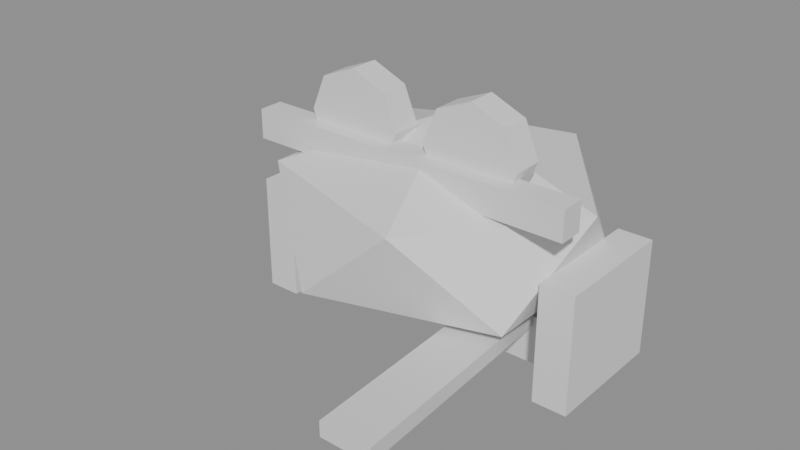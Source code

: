 # Source: frog_paracadutista.blend  (saved by Blender 5.2.44; exported with 4.5.12 LTS)
import bpy
from mathutils import Matrix  # noqa: F401  (used for matrix-valued properties, if any)

bpy.ops.wm.read_factory_settings(use_empty=True)
scene = bpy.context.scene
scene.name = 'Scene'

# ---- materials (node trees are filled in below, after node groups)
mat_leather = bpy.data.materials.new('leather')
mat_leather.diffuse_color = (0.45, 0.28, 0.15, 1.0)
mat_tire = bpy.data.materials.new('tire')
mat_tire.diffuse_color = (0.04, 0.04, 0.04, 1.0)
mat_metal = bpy.data.materials.new('metal')
mat_metal.diffuse_color = (0.55, 0.55, 0.6, 1.0)
mat_lens = bpy.data.materials.new('lens')
mat_lens.diffuse_color = (0.3, 0.6, 0.85, 1.0)
mat_scarf = bpy.data.materials.new('scarf')
mat_scarf.diffuse_color = (0.85, 0.15, 0.15, 1.0)

# ---- material node trees
mat_leather.use_nodes = True; mat_leather.node_tree.nodes.clear()
_N = mat_leather.node_tree.nodes; _L = mat_leather.node_tree.links
n0 = _N.new('ShaderNodeBsdfPrincipled'); n0.name = 'Principled BSDF'; n0.location = (-200, 100)
n0.inputs[10].default_value = 0.005
n1 = _N.new('ShaderNodeOutputMaterial'); n1.name = 'Material Output'; n1.location = (200, 100)
_L.new(n0.outputs[0], n1.inputs[0])
n1.is_active_output = True
mat_tire.use_nodes = True; mat_tire.node_tree.nodes.clear()
_N = mat_tire.node_tree.nodes; _L = mat_tire.node_tree.links
n0 = _N.new('ShaderNodeBsdfPrincipled'); n0.name = 'Principled BSDF'; n0.location = (-200, 100)
n0.inputs[10].default_value = 0.005
n1 = _N.new('ShaderNodeOutputMaterial'); n1.name = 'Material Output'; n1.location = (200, 100)
_L.new(n0.outputs[0], n1.inputs[0])
n1.is_active_output = True
mat_metal.use_nodes = True; mat_metal.node_tree.nodes.clear()
_N = mat_metal.node_tree.nodes; _L = mat_metal.node_tree.links
n0 = _N.new('ShaderNodeBsdfPrincipled'); n0.name = 'Principled BSDF'; n0.location = (-200, 100)
n0.inputs[10].default_value = 0.005
n1 = _N.new('ShaderNodeOutputMaterial'); n1.name = 'Material Output'; n1.location = (200, 100)
_L.new(n0.outputs[0], n1.inputs[0])
n1.is_active_output = True
mat_lens.use_nodes = True; mat_lens.node_tree.nodes.clear()
_N = mat_lens.node_tree.nodes; _L = mat_lens.node_tree.links
n0 = _N.new('ShaderNodeBsdfPrincipled'); n0.name = 'Principled BSDF'; n0.location = (-200, 100)
n0.inputs[10].default_value = 0.005
n1 = _N.new('ShaderNodeOutputMaterial'); n1.name = 'Material Output'; n1.location = (200, 100)
_L.new(n0.outputs[0], n1.inputs[0])
n1.is_active_output = True
mat_scarf.use_nodes = True; mat_scarf.node_tree.nodes.clear()
_N = mat_scarf.node_tree.nodes; _L = mat_scarf.node_tree.links
n0 = _N.new('ShaderNodeBsdfPrincipled'); n0.name = 'Principled BSDF'; n0.location = (-200, 100)
n0.inputs[10].default_value = 0.005
n1 = _N.new('ShaderNodeOutputMaterial'); n1.name = 'Material Output'; n1.location = (200, 100)
_L.new(n0.outputs[0], n1.inputs[0])
n1.is_active_output = True

# ---- meshes
me_head__cap = bpy.data.meshes.new('Head__cap')
me_head__cap.from_pydata([(0.0, -0.01, -0.038), (0.2605, -0.1898, 0.07145), (-0.0995, -0.3009, 0.07145), (-0.322, -0.01, 0.07145), (-0.0995, 0.2809, 0.07145), (0.2605, 0.1698, 0.07145), (0.0995, -0.3009, 0.2485), (-0.2605, -0.1898, 0.2485), (-0.2605, 0.1698, 0.2485), (0.0995, 0.2809, 0.2485), (0.322, -0.01, 0.2485), (0.0, -0.01, 0.358), (0.29, -0.13, -0.08), (0.36, -0.13, -0.08), (0.36, 0.13, -0.08), (0.29, 0.13, -0.08), (0.29, -0.13, 0.16), (0.36, -0.13, 0.16), (0.36, 0.13, 0.16), (0.29, 0.13, 0.16), (-0.29, -0.13, -0.08), (-0.36, -0.13, -0.08), (-0.36, 0.13, -0.08), (-0.29, 0.13, -0.08), (-0.29, -0.13, 0.16), (-0.36, -0.13, 0.16), (-0.36, 0.13, 0.16), (-0.29, 0.13, 0.16)], [], [(0, 1, 2), (1, 0, 5), (0, 2, 3), (0, 3, 4), (0, 4, 5), (1, 5, 10), (2, 1, 6), (3, 2, 7), (4, 3, 8), (5, 4, 9), (1, 10, 6), (2, 6, 7), (3, 7, 8), (4, 8, 9), (5, 9, 10), (6, 10, 11), (7, 6, 11), (8, 7, 11), (9, 8, 11), (10, 9, 11), (12, 15, 14, 13), (16, 17, 18, 19), (12, 13, 17, 16), (13, 14, 18, 17), (14, 15, 19, 18), (15, 12, 16, 19), (20, 21, 22, 23), (24, 27, 26, 25), (20, 24, 25, 21), (21, 25, 26, 22), (22, 26, 27, 23), (23, 27, 24, 20)])
_uv = me_head__cap.uv_layers.new(name='UVMap')
_uv.uv.foreach_set('vector', [0.1818, 0.0, 0.2727, 0.1575, 0.09091, 0.1575, 0.2727, 0.1575, 0.3636, 0.0, 0.4545, 0.1575, 0.9091, 0.0, 1.0, 0.1575, 0.8182, 0.1575, 0.7273, 0.0, 0.8182, 0.1575, 0.6364, 0.1575, 0.5455, 0.0, 0.6364, 0.1575, 0.4545, 0.1575, 0.2727, 0.1575, 0.4545, 0.1575, 0.3636, 0.3149, 0.09091, 0.1575, 0.2727, 0.1575, 0.1818, 0.3149, 0.8182, 0.1575, 1.0, 0.1575, 0.9091, 0.3149, 0.6364, 0.1575, 0.8182, 0.1575, 0.7273, 0.3149, 0.4545, 0.1575, 0.6364, 0.1575, 0.5455, 0.3149, 0.2727, 0.1575, 0.3636, 0.3149, 0.1818, 0.3149, 0.09091, 0.1575, 0.1818, 0.3149, 0.0, 0.3149, 0.8182, 0.1575, 0.9091, 0.3149, 0.7273, 0.3149, 0.6364, 0.1575, 0.7273, 0.3149, 0.5455, 0.3149, 0.4545, 0.1575, 0.5455, 0.3149, 0.3636, 0.3149, 0.1818, 0.3149, 0.3636, 0.3149, 0.2727, 0.4724, 0.0, 0.3149, 0.1818, 0.3149, 0.09091, 0.4724, 0.7273, 0.3149, 0.9091, 0.3149, 0.8182, 0.4724, 0.5455, 0.3149, 0.7273, 0.3149, 0.6364, 0.4724, 0.3636, 0.3149, 0.5455, 0.3149, 0.4545, 0.4724, 0.0, 0.0, 0.0, 0.0, 0.0, 0.0, 0.0, 0.0, 0.0, 0.0, 0.0, 0.0, 0.0, 0.0, 0.0, 0.0, 0.0, 0.0, 0.0, 0.0, 0.0, 0.0, 0.0, 0.0, 0.0, 0.0, 0.0, 0.0, 0.0, 0.0, 0.0, 0.0, 0.0, 0.0, 0.0, 0.0, 0.0, 0.0, 0.0, 0.0, 0.0, 0.0, 0.0, 0.0, 0.0, 0.0, 0.0, 0.0, 0.0, 0.0, 0.0, 0.0, 0.0, 0.0, 0.0, 0.0, 0.0, 0.0, 0.0, 0.0, 0.0, 0.0, 0.0, 0.0, 0.0, 0.0, 0.0, 0.0, 0.0, 0.0, 0.0, 0.0, 0.0, 0.0, 0.0, 0.0, 0.0, 0.0, 0.0, 0.0, 0.0, 0.0, 0.0, 0.0, 0.0, 0.0, 0.0, 0.0, 0.0, 0.0, 0.0, 0.0, 0.0, 0.0, 0.0, 0.0])
me_head__cap.materials.append(mat_leather)
me_head__cap.update()
me_head__goggles = bpy.data.meshes.new('Head__goggles')
me_head__goggles.from_pydata([(-0.34, -0.15, 0.26), (0.34, -0.15, 0.26), (0.34, -0.1, 0.26), (-0.34, -0.1, 0.26), (-0.34, -0.15, 0.32), (0.34, -0.15, 0.32), (0.34, -0.1, 0.32), (-0.34, -0.1, 0.32), (0.13, -0.06, 0.44), (0.13, -0.12, 0.44), (0.2007, -0.06, 0.4107), (0.2007, -0.12, 0.4107), (0.23, -0.06, 0.34), (0.23, -0.12, 0.34), (0.2007, -0.06, 0.2693), (0.2007, -0.12, 0.2693), (0.13, -0.06, 0.24), (0.13, -0.12, 0.24), (0.05929, -0.06, 0.2693), (0.05929, -0.12, 0.2693), (0.03, -0.06, 0.34), (0.03, -0.12, 0.34), (0.05929, -0.06, 0.4107), (0.05929, -0.12, 0.4107), (0.13, -0.045, 0.415), (0.13, -0.115, 0.415), (0.183, -0.045, 0.393), (0.183, -0.115, 0.393), (0.205, -0.045, 0.34), (0.205, -0.115, 0.34), (0.183, -0.045, 0.287), (0.183, -0.115, 0.287), (0.13, -0.045, 0.265), (0.13, -0.115, 0.265), (0.07697, -0.045, 0.287), (0.07697, -0.115, 0.287), (0.055, -0.045, 0.34), (0.055, -0.115, 0.34), (0.07697, -0.045, 0.393), (0.07697, -0.115, 0.393), (-0.13, -0.06, 0.44), (-0.13, -0.12, 0.44), (-0.05929, -0.06, 0.4107), (-0.05929, -0.12, 0.4107), (-0.03, -0.06, 0.34), (-0.03, -0.12, 0.34), (-0.05929, -0.06, 0.2693), (-0.05929, -0.12, 0.2693), (-0.13, -0.06, 0.24), (-0.13, -0.12, 0.24), (-0.2007, -0.06, 0.2693), (-0.2007, -0.12, 0.2693), (-0.23, -0.06, 0.34), (-0.23, -0.12, 0.34), (-0.2007, -0.06, 0.4107), (-0.2007, -0.12, 0.4107), (-0.13, -0.045, 0.415), (-0.13, -0.115, 0.415), (-0.07697, -0.045, 0.393), (-0.07697, -0.115, 0.393), (-0.055, -0.045, 0.34), (-0.055, -0.115, 0.34), (-0.07697, -0.045, 0.287), (-0.07697, -0.115, 0.287), (-0.13, -0.045, 0.265), (-0.13, -0.115, 0.265), (-0.183, -0.045, 0.287), (-0.183, -0.115, 0.287), (-0.205, -0.045, 0.34), (-0.205, -0.115, 0.34), (-0.183, -0.045, 0.393), (-0.183, -0.115, 0.393)], [], [(0, 3, 2, 1), (4, 5, 6, 7), (0, 1, 5, 4), (1, 2, 6, 5), (2, 3, 7, 6), (3, 0, 4, 7), (8, 9, 11, 10), (10, 11, 13, 12), (12, 13, 15, 14), (14, 15, 17, 16), (16, 17, 19, 18), (18, 19, 21, 20), (11, 9, 23, 21, 19, 17, 15, 13), (20, 21, 23, 22), (22, 23, 9, 8), (8, 10, 12, 14, 16, 18, 20, 22), (24, 25, 27, 26), (26, 27, 29, 28), (28, 29, 31, 30), (30, 31, 33, 32), (32, 33, 35, 34), (34, 35, 37, 36), (27, 25, 39, 37, 35, 33, 31, 29), (36, 37, 39, 38), (38, 39, 25, 24), (24, 26, 28, 30, 32, 34, 36, 38), (40, 41, 43, 42), (42, 43, 45, 44), (44, 45, 47, 46), (46, 47, 49, 48), (48, 49, 51, 50), (50, 51, 53, 52), (43, 41, 55, 53, 51, 49, 47, 45), (52, 53, 55, 54), (54, 55, 41, 40), (40, 42, 44, 46, 48, 50, 52, 54), (56, 57, 59, 58), (58, 59, 61, 60), (60, 61, 63, 62), (62, 63, 65, 64), (64, 65, 67, 66), (66, 67, 69, 68), (59, 57, 71, 69, 67, 65, 63, 61), (68, 69, 71, 70), (70, 71, 57, 56), (56, 58, 60, 62, 64, 66, 68, 70)])
me_head__goggles.polygons.foreach_set('material_index', [0, 0, 0, 0, 0, 0, 1, 1, 1, 1, 1, 1, 1, 1, 1, 1, 2, 2, 2, 2, 2, 2, 2, 2, 2, 2, 1, 1, 1, 1, 1, 1, 1, 1, 1, 1, 2, 2, 2, 2, 2, 2, 2, 2, 2, 2])
_uv = me_head__goggles.uv_layers.new(name='UVMap')
_uv.uv.foreach_set('vector', [0.0, 0.0, 0.0, 0.0, 0.0, 0.0, 0.0, 0.0, 0.0, 0.0, 0.0, 0.0, 0.0, 0.0, 0.0, 0.0, 0.0, 0.0, 0.0, 0.0, 0.0, 0.0, 0.0, 0.0, 0.0, 0.0, 0.0, 0.0, 0.0, 0.0, 0.0, 0.0, 0.0, 0.0, 0.0, 0.0, 0.0, 0.0, 0.0, 0.0, 0.0, 0.0, 0.0, 0.0, 0.0, 0.0, 0.0, 0.0, 1.0, 0.5, 1.0, 1.0, 0.875, 1.0, 0.875, 0.5, 0.875, 0.5, 0.875, 1.0, 0.75, 1.0, 0.75, 0.5, 0.75, 0.5, 0.75, 1.0, 0.625, 1.0, 0.625, 0.5, 0.625, 0.5, 0.625, 1.0, 0.5, 1.0, 0.5, 0.5, 0.5, 0.5, 0.5, 1.0, 0.375, 1.0, 0.375, 0.5, 0.375, 0.5, 0.375, 1.0, 0.25, 1.0, 0.25, 0.5, 0.4197, 0.4197, 0.25, 0.49, 0.08029, 0.4197, 0.01, 0.25, 0.08029, 0.08029, 0.25, 0.01, 0.4197, 0.08029, 0.49, 0.25, 0.25, 0.5, 0.25, 1.0, 0.125, 1.0, 0.125, 0.5, 0.125, 0.5, 0.125, 1.0, 0.0, 1.0, 0.0, 0.5, 0.75, 0.49, 0.9197, 0.4197, 0.99, 0.25, 0.9197, 0.08029, 0.75, 0.01, 0.5803, 0.08029, 0.51, 0.25, 0.5803, 0.4197, 1.0, 0.5, 1.0, 1.0, 0.875, 1.0, 0.875, 0.5, 0.875, 0.5, 0.875, 1.0, 0.75, 1.0, 0.75, 0.5, 0.75, 0.5, 0.75, 1.0, 0.625, 1.0, 0.625, 0.5, 0.625, 0.5, 0.625, 1.0, 0.5, 1.0, 0.5, 0.5, 0.5, 0.5, 0.5, 1.0, 0.375, 1.0, 0.375, 0.5, 0.375, 0.5, 0.375, 1.0, 0.25, 1.0, 0.25, 0.5, 0.4197, 0.4197, 0.25, 0.49, 0.08029, 0.4197, 0.01, 0.25, 0.08029, 0.08029, 0.25, 0.01, 0.4197, 0.08029, 0.49, 0.25, 0.25, 0.5, 0.25, 1.0, 0.125, 1.0, 0.125, 0.5, 0.125, 0.5, 0.125, 1.0, 0.0, 1.0, 0.0, 0.5, 0.75, 0.49, 0.9197, 0.4197, 0.99, 0.25, 0.9197, 0.08029, 0.75, 0.01, 0.5803, 0.08029, 0.51, 0.25, 0.5803, 0.4197, 1.0, 0.5, 1.0, 1.0, 0.875, 1.0, 0.875, 0.5, 0.875, 0.5, 0.875, 1.0, 0.75, 1.0, 0.75, 0.5, 0.75, 0.5, 0.75, 1.0, 0.625, 1.0, 0.625, 0.5, 0.625, 0.5, 0.625, 1.0, 0.5, 1.0, 0.5, 0.5, 0.5, 0.5, 0.5, 1.0, 0.375, 1.0, 0.375, 0.5, 0.375, 0.5, 0.375, 1.0, 0.25, 1.0, 0.25, 0.5, 0.4197, 0.4197, 0.25, 0.49, 0.08029, 0.4197, 0.01, 0.25, 0.08029, 0.08029, 0.25, 0.01, 0.4197, 0.08029, 0.49, 0.25, 0.25, 0.5, 0.25, 1.0, 0.125, 1.0, 0.125, 0.5, 0.125, 0.5, 0.125, 1.0, 0.0, 1.0, 0.0, 0.5, 0.75, 0.49, 0.9197, 0.4197, 0.99, 0.25, 0.9197, 0.08029, 0.75, 0.01, 0.5803, 0.08029, 0.51, 0.25, 0.5803, 0.4197, 1.0, 0.5, 1.0, 1.0, 0.875, 1.0, 0.875, 0.5, 0.875, 0.5, 0.875, 1.0, 0.75, 1.0, 0.75, 0.5, 0.75, 0.5, 0.75, 1.0, 0.625, 1.0, 0.625, 0.5, 0.625, 0.5, 0.625, 1.0, 0.5, 1.0, 0.5, 0.5, 0.5, 0.5, 0.5, 1.0, 0.375, 1.0, 0.375, 0.5, 0.375, 0.5, 0.375, 1.0, 0.25, 1.0, 0.25, 0.5, 0.4197, 0.4197, 0.25, 0.49, 0.08029, 0.4197, 0.01, 0.25, 0.08029, 0.08029, 0.25, 0.01, 0.4197, 0.08029, 0.49, 0.25, 0.25, 0.5, 0.25, 1.0, 0.125, 1.0, 0.125, 0.5, 0.125, 0.5, 0.125, 1.0, 0.0, 1.0, 0.0, 0.5, 0.75, 0.49, 0.9197, 0.4197, 0.99, 0.25, 0.9197, 0.08029, 0.75, 0.01, 0.5803, 0.08029, 0.51, 0.25, 0.5803, 0.4197])
me_head__goggles.materials.append(mat_tire)
me_head__goggles.materials.append(mat_metal)
me_head__goggles.materials.append(mat_lens)
me_head__goggles.update()
me_torso__scarf = bpy.data.meshes.new('Torso__scarf')
me_torso__scarf.from_pydata([(-0.28, 0.42, 0.21), (0.28, 0.42, 0.21), (0.28, 0.54, 0.21), (-0.28, 0.54, 0.21), (-0.28, 0.42, 0.31), (0.28, 0.42, 0.31), (0.28, 0.54, 0.31), (-0.28, 0.54, 0.31), (0.12, 0.42, 0.29), (0.22, 0.42, 0.29), (0.3, -0.12, 0.35), (0.2, -0.12, 0.35), (0.12, 0.42, 0.32), (0.22, 0.42, 0.32), (0.3, -0.12, 0.38), (0.2, -0.12, 0.38)], [], [(0, 3, 2, 1), (4, 5, 6, 7), (0, 1, 5, 4), (1, 2, 6, 5), (2, 3, 7, 6), (3, 0, 4, 7), (8, 9, 10, 11), (12, 15, 14, 13), (8, 12, 13, 9), (9, 13, 14, 10), (10, 14, 15, 11), (11, 15, 12, 8)])
me_torso__scarf.materials.append(mat_scarf)
me_torso__scarf.update()

# ---- objects
ob_head__cap = bpy.data.objects.new('Head__cap', me_head__cap)
ob_head__goggles = bpy.data.objects.new('Head__goggles', me_head__goggles)
ob_torso__scarf = bpy.data.objects.new('Torso__scarf', me_torso__scarf)

# ---- transforms, parenting, visibility, modifiers, constraints
ob_head__cap.location = (0.0, 0.15, 0.44)
ob_head__goggles.location = (0.0, 0.15, 0.44)
ob_torso__scarf.location = (0.0, -0.3, 0.15)

# ---- collection membership
scene.collection.objects.link(ob_head__cap)
scene.collection.objects.link(ob_head__goggles)
scene.collection.objects.link(ob_torso__scarf)

# ---- scene / render settings (as saved in the file)
scene.frame_start = 1; scene.frame_end = 250; scene.frame_set(1)
scene.render.engine = 'BLENDER_EEVEE_NEXT'
scene.render.bake_bias = 0.0
scene.render.bake_samples = 0
scene.render.compositor_device = 'GPU'
scene.eevee.use_volume_custom_range = False
scene.eevee.fast_gi_thickness_near = 0.1
scene.eevee.fast_gi_thickness_far = 0.0
scene.eevee.ray_tracing_options.screen_trace_thickness = 0.1
bpy.context.view_layer.update()

# ---- added for rendering (the .blend has no active camera and no usable light): camera, sun + grey world if the file has none
cam_auto = bpy.data.cameras.new('AutoCamera')
cam_auto.lens = 50.0
cam_auto.sensor_width = 36.0
cam_auto.clip_end = 1000.0
ob_auto_camera = bpy.data.objects.new('AutoCamera', cam_auto)
scene.collection.objects.link(ob_auto_camera)
ob_auto_camera.location = (1.13801, -1.36016, 1.53041)
ob_auto_camera.rotation_euler = (1.09748, -7.21219e-08, 0.694738)
scene.camera = ob_auto_camera
light_auto_sun = bpy.data.lights.new('AutoSun', 'SUN')
light_auto_sun.energy = 3.0
light_auto_sun.angle = 0.0523599
ob_auto_sun = bpy.data.objects.new('AutoSun', light_auto_sun)
scene.collection.objects.link(ob_auto_sun)
ob_auto_sun.rotation_euler = (0.872665, 0.174533, 0.523599)
if scene.world is None:
    world_auto = bpy.data.worlds.new('AutoWorld')
    world_auto.color = (0.3, 0.3, 0.3)
    scene.world = world_auto
bpy.context.view_layer.update()
